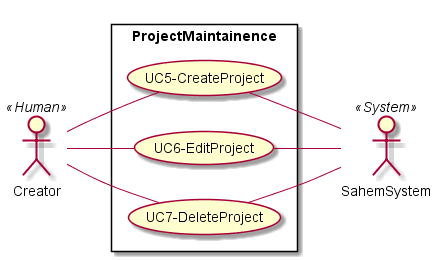

The diagram above was rendered by PlantUML. Its source (embedded in the PNG):
@startuml ProjectMaintainence
left to right direction
skinparam packageStyle rectangle
actor Creator as A3 << Human >>
actor SahemSystem as A6 << System >>


rectangle ProjectMaintainence {
    usecase (UC5-CreateProject) as UC5
    usecase (UC6-EditProject) as UC6
    usecase (UC7-DeleteProject) as UC7
    A3 -- (UC5)
    A3 -- (UC6)
    A3 -- (UC7)

    (UC5) -- A6
    (UC6) -- A6
    (UC7) -- A6

}

@enduml